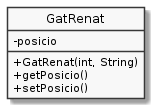

The diagram above was rendered by PlantUML. Its source (embedded in the PNG):
@startuml
hide circle
skinparam monochrome true
skinparam classAttributeIconSize 0

class GatRenat {
   -posicio
   +GatRenat(int, String)
   +getPosicio()
   +setPosicio()
}
@enduml